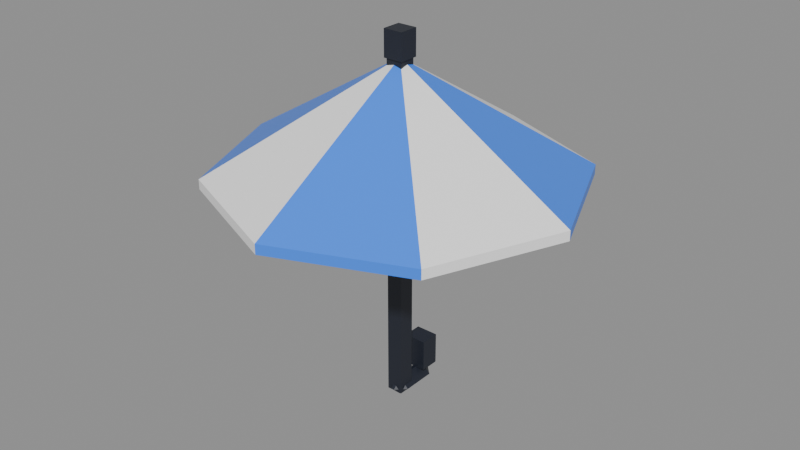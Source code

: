 # Source: umbrella.blend  (saved by Blender 5.3.31; exported with 4.5.12 LTS)
import bpy
from mathutils import Matrix  # noqa: F401  (used for matrix-valued properties, if any)

bpy.ops.wm.read_factory_settings(use_empty=True)
scene = bpy.context.scene
scene.name = 'Scene'

# ---- collections
col_umbrella = bpy.data.collections.new('umbrella'); scene.collection.children.link(col_umbrella)

# ---- materials (node trees are filled in below, after node groups)
mat_pal_night = bpy.data.materials.new('pal_night')
mat_pal_night.diffuse_color = (0.0137, 0.01764, 0.02956, 1.0)
mat_pal_bright_blue = bpy.data.materials.new('pal_bright_blue')
mat_pal_bright_blue.diffuse_color = (0.04231, 0.2384, 1.0, 1.0)
mat_pal_white = bpy.data.materials.new('pal_white')
mat_pal_white.diffuse_color = (1.0, 1.0, 1.0, 1.0)

# ---- material node trees
mat_pal_night.use_nodes = True; mat_pal_night.node_tree.nodes.clear()
_N = mat_pal_night.node_tree.nodes; _L = mat_pal_night.node_tree.links
n0 = _N.new('ShaderNodeBsdfPrincipled'); n0.name = 'Principled BSDF'; n0.location = (-200, 100)
n0.inputs[0].default_value = (0.0137, 0.01764, 0.02956, 1.0)
n0.inputs[10].default_value = 0.005
n1 = _N.new('ShaderNodeOutputMaterial'); n1.name = 'Material Output'; n1.location = (200, 100)
_L.new(n0.outputs[0], n1.inputs[0])
n1.is_active_output = True
mat_pal_bright_blue.use_nodes = True; mat_pal_bright_blue.node_tree.nodes.clear()
_N = mat_pal_bright_blue.node_tree.nodes; _L = mat_pal_bright_blue.node_tree.links
n0 = _N.new('ShaderNodeBsdfPrincipled'); n0.name = 'Principled BSDF'; n0.location = (-200, 100)
n0.inputs[0].default_value = (0.04231, 0.2384, 1.0, 1.0)
n0.inputs[2].default_value = 0.35
n0.inputs[10].default_value = 0.005
n1 = _N.new('ShaderNodeOutputMaterial'); n1.name = 'Material Output'; n1.location = (200, 100)
_L.new(n0.outputs[0], n1.inputs[0])
n1.is_active_output = True
mat_pal_white.use_nodes = True; mat_pal_white.node_tree.nodes.clear()
_N = mat_pal_white.node_tree.nodes; _L = mat_pal_white.node_tree.links
n0 = _N.new('ShaderNodeBsdfPrincipled'); n0.name = 'Principled BSDF'; n0.location = (-200, 100)
n0.inputs[0].default_value = (1.0, 1.0, 1.0, 1.0)
n0.inputs[10].default_value = 0.005
n1 = _N.new('ShaderNodeOutputMaterial'); n1.name = 'Material Output'; n1.location = (200, 100)
_L.new(n0.outputs[0], n1.inputs[0])
n1.is_active_output = True

# ---- meshes
me_umbrella = bpy.data.meshes.new('umbrella')
me_umbrella.from_pydata([(-0.025, -0.025, -0.1), (0.025, -0.025, -0.1), (-0.025, 0.025, -0.1), (0.025, 0.025, -0.1), (-0.025, -0.025, 0.95), (0.025, -0.025, 0.95), (-0.025, 0.025, 0.95), (0.025, 0.025, 0.95), (0.035, 0.13, 0.04), (-0.035, 0.13, 0.04), (0.035, 0.07, 0.04), (-0.035, 0.07, 0.04), (0.035, 0.13, -0.06), (-0.035, 0.13, -0.06), (0.035, 0.07, -0.06), (-0.035, 0.07, -0.06), (-0.005, -0.035, -0.09), (-0.035, -0.005, -0.09), (-0.005, -0.005, -0.12), (0.005, -0.035, -0.09), (0.005, -0.005, -0.12), (0.035, -0.005, -0.09), (-0.035, 0.1, -0.09), (-0.005, 0.13, -0.09), (-0.005, 0.1, -0.12), (0.005, 0.13, -0.09), (0.035, 0.1, -0.09), (0.005, 0.1, -0.12), (-0.005, -0.005, -0.06), (0.005, -0.005, -0.06), (-0.005, 0.1, -0.06), (0.005, 0.1, -0.06), (0.0, 0.0, 0.95), (0.55, 0.0, 0.62), (0.3889, 0.3889, 0.62), (0.0, 0.0, 0.91), (0.55, 0.0, 0.59), (0.3889, 0.3889, 0.59), (3.368e-17, 0.55, 0.62), (3.368e-17, 0.55, 0.59), (-0.3889, 0.3889, 0.62), (-0.3889, 0.3889, 0.59), (-0.55, 6.736e-17, 0.62), (-0.55, 6.736e-17, 0.59), (-0.3889, -0.3889, 0.62), (-0.3889, -0.3889, 0.59), (-1.01e-16, -0.55, 0.62), (-1.01e-16, -0.55, 0.59), (0.3889, -0.3889, 0.62), (0.3889, -0.3889, 0.59), (-0.03, -0.03, 0.95), (0.03, -0.03, 0.95), (-0.03, 0.03, 0.95), (0.03, 0.03, 0.95), (-0.03, -0.03, 1.03), (0.03, -0.03, 1.03), (-0.03, 0.03, 1.03), (0.03, 0.03, 1.03)], [], [(0, 2, 3, 1), (4, 5, 7, 6), (0, 1, 5, 4), (2, 6, 7, 3), (0, 4, 6, 2), (1, 3, 7, 5), (11, 10, 8, 9), (14, 12, 8, 10), (15, 11, 9, 13), (13, 9, 8, 12), (15, 14, 10, 11), (15, 13, 12, 14), (16, 17, 18), (19, 20, 21), (22, 23, 24), (25, 26, 27), (17, 16, 28), (19, 21, 29), (22, 30, 23), (26, 25, 31), (19, 16, 18, 20), (17, 22, 24, 18), (23, 25, 27, 24), (26, 21, 20, 27), (22, 17, 28, 30), (16, 19, 29, 28), (21, 26, 31, 29), (25, 23, 30, 31), (18, 24, 27, 20), (28, 29, 31, 30), (32, 33, 34), (35, 37, 36), (33, 36, 37, 34), (32, 35, 36, 33), (32, 34, 37, 35), (32, 34, 38), (35, 39, 37), (34, 37, 39, 38), (32, 38, 39, 35), (32, 38, 40), (35, 41, 39), (38, 39, 41, 40), (32, 40, 41, 35), (32, 40, 42), (35, 43, 41), (40, 41, 43, 42), (32, 42, 43, 35), (32, 42, 44), (35, 45, 43), (42, 43, 45, 44), (32, 44, 45, 35), (32, 44, 46), (35, 47, 45), (44, 45, 47, 46), (32, 46, 47, 35), (32, 46, 48), (35, 49, 47), (46, 47, 49, 48), (32, 48, 49, 35), (32, 48, 33), (35, 36, 49), (48, 49, 36, 33), (50, 52, 53, 51), (54, 55, 57, 56), (50, 51, 55, 54), (52, 56, 57, 53), (50, 54, 56, 52), (51, 53, 57, 55)])
me_umbrella.polygons.foreach_set('material_index', [0, 0, 0, 0, 0, 0, 0, 0, 0, 0, 0, 0, 0, 0, 0, 0, 0, 0, 0, 0, 0, 0, 0, 0, 0, 0, 0, 0, 0, 0, 1, 1, 1, 1, 1, 2, 2, 2, 2, 1, 1, 1, 1, 2, 2, 2, 2, 1, 1, 1, 1, 2, 2, 2, 2, 1, 1, 1, 1, 2, 2, 2, 0, 0, 0, 0, 0, 0])
me_umbrella.materials.append(mat_pal_night)
me_umbrella.materials.append(mat_pal_bright_blue)
me_umbrella.materials.append(mat_pal_white)
me_umbrella.update()

# ---- objects
ob_umbrella = bpy.data.objects.new('umbrella', me_umbrella)

# ---- transforms, parenting, visibility, modifiers, constraints
ob_umbrella.location = (0.0, 0.0, 0.0)

# ---- collection membership
col_umbrella.objects.link(ob_umbrella)

# ---- scene / render settings (as saved in the file)
scene.frame_start = 1; scene.frame_end = 250; scene.frame_set(1)
scene.render.engine = 'BLENDER_EEVEE_NEXT'
scene.render.bake_bias = 0.0
scene.render.bake_samples = 0
scene.render.compositor_device = 'GPU'
scene.eevee.use_volume_custom_range = False
scene.eevee.fast_gi_thickness_near = 0.1
scene.eevee.fast_gi_thickness_far = 0.0
scene.eevee.ray_tracing_options.screen_trace_thickness = 0.1
bpy.context.view_layer.update()

# ---- added for rendering (the .blend has no active camera and no usable light): camera, sun + grey world if the file has none
cam_auto = bpy.data.cameras.new('AutoCamera')
cam_auto.lens = 50.0
cam_auto.sensor_width = 36.0
cam_auto.clip_end = 1000.0
ob_auto_camera = bpy.data.objects.new('AutoCamera', cam_auto)
scene.collection.objects.link(ob_auto_camera)
ob_auto_camera.location = (1.7899, -2.14788, 1.88692)
ob_auto_camera.rotation_euler = (1.09748, -7.21219e-08, 0.694738)
scene.camera = ob_auto_camera
light_auto_sun = bpy.data.lights.new('AutoSun', 'SUN')
light_auto_sun.energy = 3.0
light_auto_sun.angle = 0.0523599
ob_auto_sun = bpy.data.objects.new('AutoSun', light_auto_sun)
scene.collection.objects.link(ob_auto_sun)
ob_auto_sun.rotation_euler = (0.872665, 0.174533, 0.523599)
if scene.world is None:
    world_auto = bpy.data.worlds.new('AutoWorld')
    world_auto.color = (0.3, 0.3, 0.3)
    scene.world = world_auto
bpy.context.view_layer.update()
